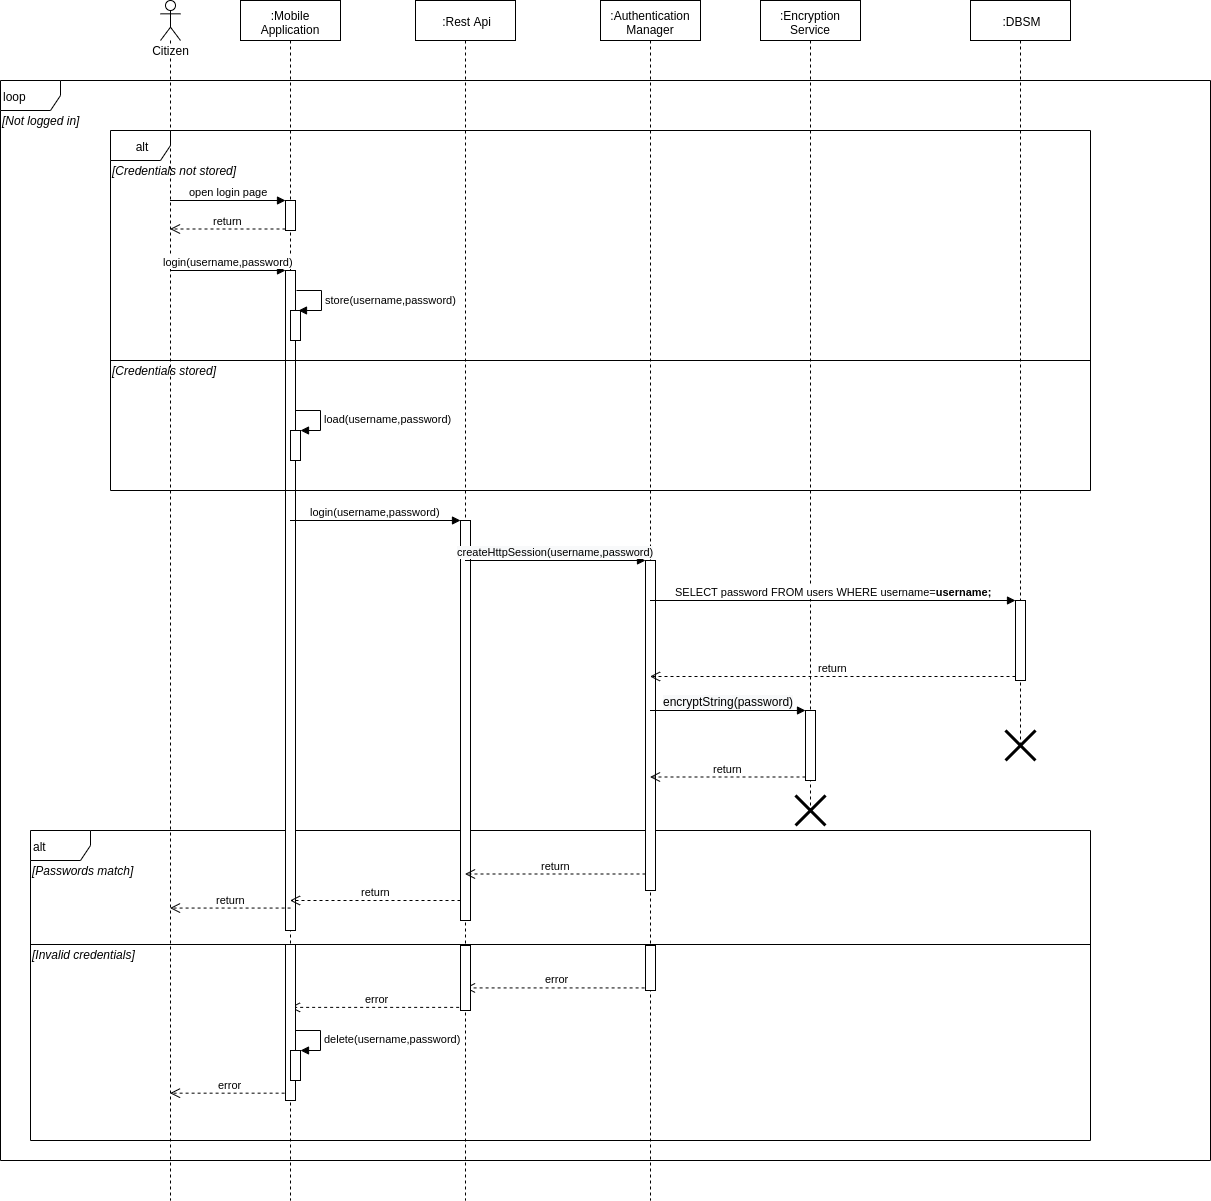

The diagram above was exported from draw.io. Its source (the exported page's mxGraphModel, read from the mxfile embedded in the PNG):
<mxGraphModel dx="1248" dy="741" grid="1" gridSize="10" guides="1" tooltips="1" connect="1" arrows="1" fold="1" page="1" pageScale="1" pageWidth="827" pageHeight="1169" math="0" shadow="0">
  <root>
    <mxCell id="0" />
    <mxCell id="1" parent="0" />
    <mxCell id="U5Gmm0B5CbLqGdvfgRA5-56" value="error" style="html=1;verticalAlign=bottom;endArrow=open;dashed=1;endSize=8;exitX=0.51;exitY=0.943;exitDx=0;exitDy=0;exitPerimeter=0;" parent="1" source="U5Gmm0B5CbLqGdvfgRA5-53" target="U5Gmm0B5CbLqGdvfgRA5-4" edge="1">
      <mxGeometry relative="1" as="geometry">
        <mxPoint x="580" y="1310" as="sourcePoint" />
        <mxPoint x="540" y="1070" as="targetPoint" />
      </mxGeometry>
    </mxCell>
    <mxCell id="U5Gmm0B5CbLqGdvfgRA5-57" value="error" style="html=1;verticalAlign=bottom;endArrow=open;dashed=1;endSize=8;exitX=0.464;exitY=0.952;exitDx=0;exitDy=0;exitPerimeter=0;" parent="1" source="U5Gmm0B5CbLqGdvfgRA5-54" target="U5Gmm0B5CbLqGdvfgRA5-3" edge="1">
      <mxGeometry relative="1" as="geometry">
        <mxPoint x="350" y="1250" as="sourcePoint" />
        <mxPoint x="270" y="1250" as="targetPoint" />
      </mxGeometry>
    </mxCell>
    <mxCell id="U5Gmm0B5CbLqGdvfgRA5-58" value="error" style="html=1;verticalAlign=bottom;endArrow=open;dashed=1;endSize=8;exitX=0.51;exitY=0.953;exitDx=0;exitDy=0;exitPerimeter=0;" parent="1" source="U5Gmm0B5CbLqGdvfgRA5-55" target="U5Gmm0B5CbLqGdvfgRA5-2" edge="1">
      <mxGeometry relative="1" as="geometry">
        <mxPoint x="160" y="1310" as="sourcePoint" />
        <mxPoint x="170" y="1220" as="targetPoint" />
      </mxGeometry>
    </mxCell>
    <mxCell id="U5Gmm0B5CbLqGdvfgRA5-44" value="loop" style="shape=umlFrame;whiteSpace=wrap;html=1;align=left;" parent="1" vertex="1">
      <mxGeometry y="120" width="1210" height="1080" as="geometry" />
    </mxCell>
    <mxCell id="U5Gmm0B5CbLqGdvfgRA5-48" value="alt" style="shape=umlFrame;whiteSpace=wrap;html=1;align=left;" parent="1" vertex="1">
      <mxGeometry x="30" y="870" width="1060" height="310" as="geometry" />
    </mxCell>
    <mxCell id="U5Gmm0B5CbLqGdvfgRA5-11" value="alt" style="shape=umlFrame;whiteSpace=wrap;html=1;" parent="1" vertex="1">
      <mxGeometry x="110" y="170" width="980" height="360" as="geometry" />
    </mxCell>
    <mxCell id="U5Gmm0B5CbLqGdvfgRA5-2" value="Citizen" style="shape=umlLifeline;participant=umlActor;perimeter=lifelinePerimeter;whiteSpace=wrap;html=1;container=1;collapsible=0;recursiveResize=0;verticalAlign=top;spacingTop=36;labelBackgroundColor=#ffffff;outlineConnect=0;" parent="1" vertex="1">
      <mxGeometry x="160" y="40" width="20" height="1200" as="geometry" />
    </mxCell>
    <mxCell id="U5Gmm0B5CbLqGdvfgRA5-3" value=":Mobile Application" style="shape=umlLifeline;perimeter=lifelinePerimeter;whiteSpace=wrap;html=1;container=1;collapsible=0;recursiveResize=0;outlineConnect=0;" parent="1" vertex="1">
      <mxGeometry x="240" y="40" width="100" height="1200" as="geometry" />
    </mxCell>
    <mxCell id="U5Gmm0B5CbLqGdvfgRA5-13" value="" style="html=1;points=[];perimeter=orthogonalPerimeter;align=left;" parent="U5Gmm0B5CbLqGdvfgRA5-3" vertex="1">
      <mxGeometry x="45" y="200" width="10" height="30" as="geometry" />
    </mxCell>
    <mxCell id="U5Gmm0B5CbLqGdvfgRA5-16" value="" style="html=1;points=[];perimeter=orthogonalPerimeter;align=left;" parent="U5Gmm0B5CbLqGdvfgRA5-3" vertex="1">
      <mxGeometry x="45" y="490" width="10" height="440" as="geometry" />
    </mxCell>
    <mxCell id="U5Gmm0B5CbLqGdvfgRA5-28" value="" style="html=1;points=[];perimeter=orthogonalPerimeter;align=left;" parent="U5Gmm0B5CbLqGdvfgRA5-3" vertex="1">
      <mxGeometry x="45" y="270" width="10" height="90" as="geometry" />
    </mxCell>
    <mxCell id="U5Gmm0B5CbLqGdvfgRA5-32" value="" style="html=1;points=[];perimeter=orthogonalPerimeter;align=left;" parent="U5Gmm0B5CbLqGdvfgRA5-3" vertex="1">
      <mxGeometry x="50" y="310" width="10" height="30" as="geometry" />
    </mxCell>
    <mxCell id="U5Gmm0B5CbLqGdvfgRA5-33" value="store(username,password)" style="edgeStyle=orthogonalEdgeStyle;html=1;align=left;spacingLeft=2;endArrow=block;rounded=0;entryX=1;entryY=0;" parent="U5Gmm0B5CbLqGdvfgRA5-3" edge="1">
      <mxGeometry relative="1" as="geometry">
        <mxPoint x="56" y="290" as="sourcePoint" />
        <Array as="points">
          <mxPoint x="81" y="290" />
        </Array>
        <mxPoint x="58" y="310" as="targetPoint" />
      </mxGeometry>
    </mxCell>
    <mxCell id="U5Gmm0B5CbLqGdvfgRA5-36" value="" style="html=1;points=[];perimeter=orthogonalPerimeter;align=left;" parent="U5Gmm0B5CbLqGdvfgRA5-3" vertex="1">
      <mxGeometry x="45" y="360" width="10" height="130" as="geometry" />
    </mxCell>
    <mxCell id="U5Gmm0B5CbLqGdvfgRA5-37" value="" style="html=1;points=[];perimeter=orthogonalPerimeter;align=left;" parent="U5Gmm0B5CbLqGdvfgRA5-3" vertex="1">
      <mxGeometry x="50" y="430" width="10" height="30" as="geometry" />
    </mxCell>
    <mxCell id="U5Gmm0B5CbLqGdvfgRA5-38" value="load(username,password)" style="edgeStyle=orthogonalEdgeStyle;html=1;align=left;spacingLeft=2;endArrow=block;rounded=0;entryX=1;entryY=0;" parent="U5Gmm0B5CbLqGdvfgRA5-3" target="U5Gmm0B5CbLqGdvfgRA5-37" edge="1">
      <mxGeometry relative="1" as="geometry">
        <mxPoint x="55" y="410" as="sourcePoint" />
        <Array as="points">
          <mxPoint x="80" y="410" />
        </Array>
      </mxGeometry>
    </mxCell>
    <mxCell id="U5Gmm0B5CbLqGdvfgRA5-4" value=":Rest Api" style="shape=umlLifeline;perimeter=lifelinePerimeter;whiteSpace=wrap;html=1;container=1;collapsible=0;recursiveResize=0;outlineConnect=0;" parent="1" vertex="1">
      <mxGeometry x="415" y="40" width="100" height="1200" as="geometry" />
    </mxCell>
    <mxCell id="U5Gmm0B5CbLqGdvfgRA5-19" value="" style="html=1;points=[];perimeter=orthogonalPerimeter;align=left;" parent="U5Gmm0B5CbLqGdvfgRA5-4" vertex="1">
      <mxGeometry x="45" y="520" width="10" height="400" as="geometry" />
    </mxCell>
    <mxCell id="U5Gmm0B5CbLqGdvfgRA5-5" value=":Authentication Manager" style="shape=umlLifeline;perimeter=lifelinePerimeter;whiteSpace=wrap;html=1;container=1;collapsible=0;recursiveResize=0;outlineConnect=0;" parent="1" vertex="1">
      <mxGeometry x="600" y="40" width="100" height="1200" as="geometry" />
    </mxCell>
    <mxCell id="U5Gmm0B5CbLqGdvfgRA5-22" value="" style="html=1;points=[];perimeter=orthogonalPerimeter;align=left;" parent="U5Gmm0B5CbLqGdvfgRA5-5" vertex="1">
      <mxGeometry x="45" y="560" width="10" height="330" as="geometry" />
    </mxCell>
    <mxCell id="U5Gmm0B5CbLqGdvfgRA5-6" value=":DBSM" style="shape=umlLifeline;perimeter=lifelinePerimeter;whiteSpace=wrap;html=1;container=1;collapsible=0;recursiveResize=0;outlineConnect=0;" parent="1" vertex="1">
      <mxGeometry x="970" y="40" width="100" height="745" as="geometry" />
    </mxCell>
    <mxCell id="U5Gmm0B5CbLqGdvfgRA5-39" value="" style="html=1;points=[];perimeter=orthogonalPerimeter;align=left;" parent="U5Gmm0B5CbLqGdvfgRA5-6" vertex="1">
      <mxGeometry x="45" y="600" width="10" height="80" as="geometry" />
    </mxCell>
    <mxCell id="U5Gmm0B5CbLqGdvfgRA5-62" value="" style="shape=umlDestroy;whiteSpace=wrap;html=1;strokeWidth=3;align=left;" parent="U5Gmm0B5CbLqGdvfgRA5-6" vertex="1">
      <mxGeometry x="35" y="730" width="30" height="30" as="geometry" />
    </mxCell>
    <mxCell id="U5Gmm0B5CbLqGdvfgRA5-7" value=":Encryption Service" style="shape=umlLifeline;perimeter=lifelinePerimeter;whiteSpace=wrap;html=1;container=1;collapsible=0;recursiveResize=0;outlineConnect=0;" parent="1" vertex="1">
      <mxGeometry x="760" y="40" width="100" height="810" as="geometry" />
    </mxCell>
    <mxCell id="U5Gmm0B5CbLqGdvfgRA5-25" value="" style="html=1;points=[];perimeter=orthogonalPerimeter;align=left;" parent="U5Gmm0B5CbLqGdvfgRA5-7" vertex="1">
      <mxGeometry x="45" y="710" width="10" height="70" as="geometry" />
    </mxCell>
    <mxCell id="U5Gmm0B5CbLqGdvfgRA5-12" value="[Credentials not stored]" style="text;html=1;align=left;verticalAlign=middle;resizable=0;points=[];;autosize=1;fontStyle=2" parent="1" vertex="1">
      <mxGeometry x="110" y="200" width="140" height="20" as="geometry" />
    </mxCell>
    <mxCell id="U5Gmm0B5CbLqGdvfgRA5-14" value="open login page" style="html=1;verticalAlign=bottom;endArrow=block;entryX=0;entryY=0;" parent="1" source="U5Gmm0B5CbLqGdvfgRA5-2" target="U5Gmm0B5CbLqGdvfgRA5-13" edge="1">
      <mxGeometry relative="1" as="geometry">
        <mxPoint x="215" y="230" as="sourcePoint" />
      </mxGeometry>
    </mxCell>
    <mxCell id="U5Gmm0B5CbLqGdvfgRA5-15" value="return" style="html=1;verticalAlign=bottom;endArrow=open;dashed=1;endSize=8;exitX=0;exitY=0.95;" parent="1" source="U5Gmm0B5CbLqGdvfgRA5-13" target="U5Gmm0B5CbLqGdvfgRA5-2" edge="1">
      <mxGeometry relative="1" as="geometry">
        <mxPoint x="215" y="306" as="targetPoint" />
      </mxGeometry>
    </mxCell>
    <mxCell id="U5Gmm0B5CbLqGdvfgRA5-20" value="login(username,password)" style="html=1;verticalAlign=bottom;endArrow=block;entryX=0;entryY=0;" parent="1" source="U5Gmm0B5CbLqGdvfgRA5-3" target="U5Gmm0B5CbLqGdvfgRA5-19" edge="1">
      <mxGeometry relative="1" as="geometry">
        <mxPoint x="390" y="340" as="sourcePoint" />
      </mxGeometry>
    </mxCell>
    <mxCell id="U5Gmm0B5CbLqGdvfgRA5-21" value="return" style="html=1;verticalAlign=bottom;endArrow=open;dashed=1;endSize=8;exitX=0;exitY=0.95;" parent="1" source="U5Gmm0B5CbLqGdvfgRA5-19" target="U5Gmm0B5CbLqGdvfgRA5-3" edge="1">
      <mxGeometry relative="1" as="geometry">
        <mxPoint x="390" y="416" as="targetPoint" />
      </mxGeometry>
    </mxCell>
    <mxCell id="U5Gmm0B5CbLqGdvfgRA5-23" value="&lt;span style=&quot;text-align: left ; background-color: rgb(248 , 249 , 250)&quot;&gt;createHttpSession(username,password)&lt;/span&gt;" style="html=1;verticalAlign=bottom;endArrow=block;entryX=0;entryY=0;" parent="1" source="U5Gmm0B5CbLqGdvfgRA5-4" target="U5Gmm0B5CbLqGdvfgRA5-22" edge="1">
      <mxGeometry relative="1" as="geometry">
        <mxPoint x="464.5" y="640.0000000000016" as="sourcePoint" />
      </mxGeometry>
    </mxCell>
    <mxCell id="U5Gmm0B5CbLqGdvfgRA5-24" value="return" style="html=1;verticalAlign=bottom;endArrow=open;dashed=1;endSize=8;exitX=0;exitY=0.95;" parent="1" source="U5Gmm0B5CbLqGdvfgRA5-22" target="U5Gmm0B5CbLqGdvfgRA5-4" edge="1">
      <mxGeometry relative="1" as="geometry">
        <mxPoint x="464.5" y="1039" as="targetPoint" />
      </mxGeometry>
    </mxCell>
    <mxCell id="U5Gmm0B5CbLqGdvfgRA5-26" value="&lt;span style=&quot;font-size: 12px ; text-align: left ; background-color: rgb(248 , 249 , 250)&quot;&gt;encryptString(password)&lt;/span&gt;" style="html=1;verticalAlign=bottom;endArrow=block;entryX=0;entryY=0;" parent="1" source="U5Gmm0B5CbLqGdvfgRA5-5" target="U5Gmm0B5CbLqGdvfgRA5-25" edge="1">
      <mxGeometry relative="1" as="geometry">
        <mxPoint x="649.5" y="650.0000000000009" as="sourcePoint" />
      </mxGeometry>
    </mxCell>
    <mxCell id="U5Gmm0B5CbLqGdvfgRA5-27" value="return" style="html=1;verticalAlign=bottom;endArrow=open;dashed=1;endSize=8;exitX=0;exitY=0.95;" parent="1" source="U5Gmm0B5CbLqGdvfgRA5-25" target="U5Gmm0B5CbLqGdvfgRA5-5" edge="1">
      <mxGeometry relative="1" as="geometry">
        <mxPoint x="649.5" y="1020.5" as="targetPoint" />
      </mxGeometry>
    </mxCell>
    <mxCell id="U5Gmm0B5CbLqGdvfgRA5-29" value="login(username,password)" style="html=1;verticalAlign=bottom;endArrow=block;entryX=0;entryY=0;" parent="1" source="U5Gmm0B5CbLqGdvfgRA5-2" target="U5Gmm0B5CbLqGdvfgRA5-28" edge="1">
      <mxGeometry relative="1" as="geometry">
        <mxPoint x="215" y="290" as="sourcePoint" />
      </mxGeometry>
    </mxCell>
    <mxCell id="U5Gmm0B5CbLqGdvfgRA5-34" value="" style="line;strokeWidth=1;fillColor=none;align=left;verticalAlign=middle;spacingTop=-1;spacingLeft=3;spacingRight=3;rotatable=0;labelPosition=right;points=[];portConstraint=eastwest;" parent="1" vertex="1">
      <mxGeometry x="110" y="396" width="980" height="8" as="geometry" />
    </mxCell>
    <mxCell id="U5Gmm0B5CbLqGdvfgRA5-35" value="[Credentials stored]" style="text;html=1;align=left;verticalAlign=middle;resizable=0;points=[];;autosize=1;fontStyle=2" parent="1" vertex="1">
      <mxGeometry x="110" y="400" width="120" height="20" as="geometry" />
    </mxCell>
    <mxCell id="U5Gmm0B5CbLqGdvfgRA5-40" value="SELECT password FROM users WHERE username=&lt;b&gt;username;&lt;/b&gt;" style="html=1;verticalAlign=bottom;endArrow=block;entryX=0;entryY=0;" parent="1" source="U5Gmm0B5CbLqGdvfgRA5-5" target="U5Gmm0B5CbLqGdvfgRA5-39" edge="1">
      <mxGeometry relative="1" as="geometry">
        <mxPoint x="885" y="640" as="sourcePoint" />
      </mxGeometry>
    </mxCell>
    <mxCell id="U5Gmm0B5CbLqGdvfgRA5-41" value="return" style="html=1;verticalAlign=bottom;endArrow=open;dashed=1;endSize=8;exitX=0;exitY=0.95;" parent="1" source="U5Gmm0B5CbLqGdvfgRA5-39" target="U5Gmm0B5CbLqGdvfgRA5-5" edge="1">
      <mxGeometry relative="1" as="geometry">
        <mxPoint x="885" y="716" as="targetPoint" />
      </mxGeometry>
    </mxCell>
    <mxCell id="U5Gmm0B5CbLqGdvfgRA5-45" value="[Not logged in]" style="text;html=1;align=left;verticalAlign=middle;resizable=0;points=[];;autosize=1;fontStyle=2" parent="1" vertex="1">
      <mxGeometry y="150" width="90" height="20" as="geometry" />
    </mxCell>
    <mxCell id="U5Gmm0B5CbLqGdvfgRA5-49" value="[Passwords match]" style="text;html=1;align=left;verticalAlign=middle;resizable=0;points=[];;autosize=1;fontStyle=2" parent="1" vertex="1">
      <mxGeometry x="30" y="900" width="120" height="20" as="geometry" />
    </mxCell>
    <mxCell id="U5Gmm0B5CbLqGdvfgRA5-50" value="return" style="html=1;verticalAlign=bottom;endArrow=open;dashed=1;endSize=8;exitX=0.51;exitY=0.949;exitDx=0;exitDy=0;exitPerimeter=0;" parent="1" source="U5Gmm0B5CbLqGdvfgRA5-16" target="U5Gmm0B5CbLqGdvfgRA5-2" edge="1">
      <mxGeometry relative="1" as="geometry">
        <mxPoint x="240" y="1140" as="sourcePoint" />
        <mxPoint x="160" y="1140" as="targetPoint" />
      </mxGeometry>
    </mxCell>
    <mxCell id="U5Gmm0B5CbLqGdvfgRA5-51" value="" style="line;strokeWidth=1;fillColor=none;align=left;verticalAlign=middle;spacingTop=-1;spacingLeft=3;spacingRight=3;rotatable=0;labelPosition=right;points=[];portConstraint=eastwest;" parent="1" vertex="1">
      <mxGeometry x="30" y="980" width="1060" height="8" as="geometry" />
    </mxCell>
    <mxCell id="U5Gmm0B5CbLqGdvfgRA5-52" value="[Invalid credentials]" style="text;html=1;align=left;verticalAlign=middle;resizable=0;points=[];;autosize=1;fontStyle=2" parent="1" vertex="1">
      <mxGeometry x="30" y="984" width="120" height="20" as="geometry" />
    </mxCell>
    <mxCell id="U5Gmm0B5CbLqGdvfgRA5-53" value="" style="html=1;points=[];perimeter=orthogonalPerimeter;align=left;" parent="1" vertex="1">
      <mxGeometry x="645" y="985" width="10" height="45" as="geometry" />
    </mxCell>
    <mxCell id="U5Gmm0B5CbLqGdvfgRA5-54" value="" style="html=1;points=[];perimeter=orthogonalPerimeter;align=left;" parent="1" vertex="1">
      <mxGeometry x="460" y="985" width="10" height="65" as="geometry" />
    </mxCell>
    <mxCell id="U5Gmm0B5CbLqGdvfgRA5-55" value="" style="html=1;points=[];perimeter=orthogonalPerimeter;align=left;" parent="1" vertex="1">
      <mxGeometry x="285" y="984" width="10" height="156" as="geometry" />
    </mxCell>
    <mxCell id="U5Gmm0B5CbLqGdvfgRA5-59" value="" style="html=1;points=[];perimeter=orthogonalPerimeter;align=left;" parent="1" vertex="1">
      <mxGeometry x="290" y="1090" width="10" height="30" as="geometry" />
    </mxCell>
    <mxCell id="U5Gmm0B5CbLqGdvfgRA5-60" value="delete(username,password)" style="edgeStyle=orthogonalEdgeStyle;html=1;align=left;spacingLeft=2;endArrow=block;rounded=0;entryX=1;entryY=0;" parent="1" target="U5Gmm0B5CbLqGdvfgRA5-59" edge="1">
      <mxGeometry relative="1" as="geometry">
        <mxPoint x="295" y="1070" as="sourcePoint" />
        <Array as="points">
          <mxPoint x="320" y="1070" />
        </Array>
      </mxGeometry>
    </mxCell>
    <mxCell id="U5Gmm0B5CbLqGdvfgRA5-61" value="" style="shape=umlDestroy;whiteSpace=wrap;html=1;strokeWidth=3;align=left;" parent="1" vertex="1">
      <mxGeometry x="795" y="835" width="30" height="30" as="geometry" />
    </mxCell>
  </root>
</mxGraphModel>